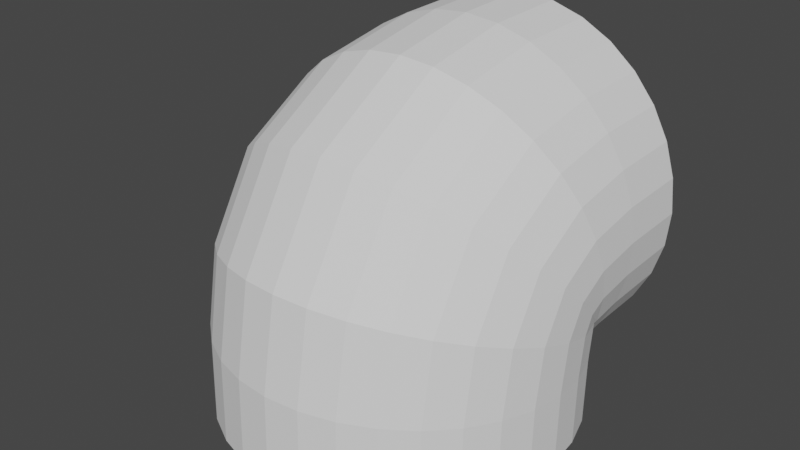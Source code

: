 # Source: Join.blend  (saved by Blender 3.4.6; exported with 4.5.12 LTS)
import bpy
from mathutils import Matrix  # noqa: F401  (used for matrix-valued properties, if any)

bpy.ops.wm.read_factory_settings(use_empty=True)
scene = bpy.context.scene
scene.name = 'Scene'

# ---- collections
col_collection = bpy.data.collections.new('Collection'); scene.collection.children.link(col_collection)

# ---- world
world_world = bpy.data.worlds.new('World'); scene.world = world_world
world_world.use_nodes = True; world_world.node_tree.nodes.clear()
_N = world_world.node_tree.nodes; _L = world_world.node_tree.links
n0 = _N.new('ShaderNodeOutputWorld'); n0.name = 'World Output'; n0.location = (300, 300)
n1 = _N.new('ShaderNodeBackground'); n1.name = 'Background'; n1.location = (10, 300)
n1.inputs[0].default_value = (0.05088, 0.05088, 0.05088, 1.0)
_L.new(n1.outputs[0], n0.inputs[0])
n0.is_active_output = True
world_world.color = (0.05088, 0.05088, 0.05088)
world_world.use_sun_shadow = False
world_world.sun_shadow_jitter_overblur = 0.0

# ---- meshes
me_cylinder = bpy.data.meshes.new('Cylinder')
me_cylinder.from_pydata([(-1.277e-08, 0.6964, -0.6964), (0.1951, 0.6772, -0.6964), (0.3827, 0.6203, -0.6964), (0.5556, 0.5279, -0.6964), (0.7071, 0.4035, -0.6964), (0.8315, 0.252, -0.6964), (0.9239, 0.0791, -0.6964), (0.9808, -0.1085, -0.6964), (1.0, -0.3036, -0.6964), (0.9808, -0.4987, -0.6964), (0.9239, -0.6863, -0.6964), (0.8315, -0.8592, -0.6964), (0.7071, -1.011, -0.6964), (0.5556, -1.135, -0.6964), (0.3827, -1.227, -0.6964), (0.1951, -1.284, -0.6964), (-1.277e-08, -1.304, -0.6964), (-0.1951, -1.284, -0.6964), (-0.3827, -1.227, -0.6964), (-0.5556, -1.135, -0.6964), (-0.7071, -1.011, -0.6964), (-0.8315, -0.8592, -0.6964), (-0.9239, -0.6863, -0.6964), (-0.9808, -0.4987, -0.6964), (-1.0, -0.3036, -0.6964), (-0.9808, -0.1085, -0.6964), (-0.9239, 0.0791, -0.6964), (-0.8315, 0.252, -0.6964), (-0.7071, 0.4035, -0.6964), (-0.5556, 0.5279, -0.6964), (-0.3827, 0.6203, -0.6964), (-0.1951, 0.6772, -0.6964), (-1.277e-08, 0.6964, 1.304), (0.1951, 0.6964, 1.284), (0.3827, 0.6964, 1.227), (0.5556, 0.6964, 1.135), (0.7071, 0.6964, 1.011), (0.8315, 0.6964, 0.8592), (0.9239, 0.6964, 0.6863), (0.9808, 0.6964, 0.4987), (1.0, 0.6964, 0.3036), (0.9808, 0.6964, 0.1085), (0.9239, 0.6964, -0.0791), (0.8315, 0.6964, -0.252), (0.7071, 0.6964, -0.4035), (0.5556, 0.6964, -0.5279), (0.3827, 0.6964, -0.6203), (0.1951, 0.6964, -0.6772), (-1.277e-08, 0.6964, -0.6964), (-0.1951, 0.6964, -0.6772), (-0.3827, 0.6964, -0.6203), (-0.5556, 0.6964, -0.5279), (-0.7071, 0.6964, -0.4035), (-0.8315, 0.6964, -0.252), (-0.9239, 0.6964, -0.0791), (-0.9808, 0.6964, 0.1085), (-1.0, 0.6964, 0.3036), (-0.9808, 0.6964, 0.4987), (-0.9239, 0.6964, 0.6863), (-0.8315, 0.6964, 0.8592), (-0.7071, 0.6964, 1.011), (-0.5556, 0.6964, 1.135), (-0.3827, 0.6964, 1.227), (-0.1951, 0.6964, 1.284), (-9.563e-09, 0.7015, -0.3794), (-1.076e-08, 0.6935, -0.3383), (-9.976e-09, 0.55, -0.55), (-7.894e-09, 0.3383, -0.6935), (-1.002e-08, 0.3794, -0.7015), (-0.1951, 0.6823, -0.3777), (-0.1951, 0.6753, -0.3321), (-0.1951, 0.5364, -0.5364), (-0.1951, 0.3321, -0.6753), (-0.1951, 0.3777, -0.6823), (-0.3827, 0.6256, -0.3729), (-0.3827, 0.6214, -0.3139), (-0.3827, 0.4961, -0.4961), (-0.3827, 0.3139, -0.6214), (-0.3827, 0.3729, -0.6256), (-0.5556, 0.5335, -0.3651), (-0.5556, 0.5339, -0.2843), (-0.5556, 0.4308, -0.4308), (-0.5556, 0.2843, -0.5339), (-0.5556, 0.3651, -0.5335), (-0.7071, 0.4096, -0.3546), (-0.7071, 0.4161, -0.2445), (-0.7071, 0.3429, -0.3429), (-0.7071, 0.2445, -0.4161), (-0.7071, 0.3546, -0.4096), (-0.8315, 0.2586, -0.3419), (-0.8315, 0.2725, -0.196), (-0.8315, 0.2357, -0.2357), (-0.8315, 0.196, -0.2725), (-0.8315, 0.3419, -0.2586), (-0.9239, 0.08634, -0.3273), (-0.9239, 0.1087, -0.1406), (-0.9239, 0.1135, -0.1135), (-0.9239, 0.1406, -0.1087), (-0.9239, 0.3273, -0.08634), (-0.9808, -0.1006, -0.3114), (-0.9808, -0.06901, -0.08059), (-0.9808, -0.01919, 0.01918), (-0.9808, 0.08059, 0.06901), (-0.9808, 0.3114, 0.1006), (-1.0, -0.295, -0.295), (-1.0, -0.2538, -0.01813), (-1.0, -0.1571, 0.1571), (-1.0, 0.01813, 0.2538), (-1.0, 0.295, 0.295), (-0.9808, -0.4894, -0.2785), (-0.9808, -0.4387, 0.04432), (-0.9808, -0.2951, 0.2951), (-0.9808, -0.04432, 0.4387), (-0.9808, 0.2785, 0.4894), (-0.9239, -0.6763, -0.2627), (-0.9239, -0.6164, 0.1044), (-0.9239, -0.4277, 0.4277), (-0.9239, -0.1044, 0.6164), (-0.9239, 0.2627, 0.6763), (-0.8315, -0.8486, -0.2481), (-0.8315, -0.7802, 0.1597), (-0.8315, -0.55, 0.55), (-0.8315, -0.1597, 0.7802), (-0.8315, 0.2481, 0.8486), (-0.7071, -0.9996, -0.2353), (-0.7071, -0.9237, 0.2082), (-0.7071, -0.6571, 0.6571), (-0.7071, -0.2082, 0.9237), (-0.7071, 0.2353, 0.9996), (-0.5556, -1.123, -0.2248), (-0.5556, -1.042, 0.248), (-0.5556, -0.7451, 0.7451), (-0.5556, -0.248, 1.042), (-0.5556, 0.2248, 1.123), (-0.3827, -1.216, -0.217), (-0.3827, -1.129, 0.2776), (-0.3827, -0.8104, 0.8104), (-0.3827, -0.2776, 1.129), (-0.3827, 0.217, 1.216), (-0.1951, -1.272, -0.2122), (-0.1951, -1.183, 0.2958), (-0.1951, -0.8507, 0.8507), (-0.1951, -0.2958, 1.183), (-0.1951, 0.2122, 1.272), (-2.71e-09, -1.291, -0.2106), (1.83e-09, -1.201, 0.302), (-2.066e-09, -0.8642, 0.8642), (-1.026e-08, -0.302, 1.201), (-1.379e-08, 0.2106, 1.291), (0.1951, -1.272, -0.2122), (0.1951, -1.183, 0.2958), (0.1951, -0.8507, 0.8507), (0.1951, -0.2958, 1.183), (0.1951, 0.2122, 1.272), (0.3827, -1.216, -0.217), (0.3827, -1.129, 0.2776), (0.3827, -0.8104, 0.8104), (0.3827, -0.2776, 1.129), (0.3827, 0.217, 1.216), (0.5556, -1.123, -0.2248), (0.5556, -1.042, 0.248), (0.5556, -0.7451, 0.7451), (0.5556, -0.248, 1.042), (0.5556, 0.2248, 1.123), (0.7071, -0.9996, -0.2353), (0.7071, -0.9237, 0.2082), (0.7071, -0.6571, 0.6571), (0.7071, -0.2082, 0.9237), (0.7071, 0.2353, 0.9996), (0.8315, -0.8486, -0.2481), (0.8315, -0.7802, 0.1597), (0.8315, -0.55, 0.55), (0.8315, -0.1597, 0.7802), (0.8315, 0.2481, 0.8486), (0.9239, -0.6763, -0.2627), (0.9239, -0.6164, 0.1044), (0.9239, -0.4277, 0.4277), (0.9239, -0.1044, 0.6164), (0.9239, 0.2627, 0.6763), (0.9808, -0.4894, -0.2785), (0.9808, -0.4387, 0.04432), (0.9808, -0.2951, 0.2951), (0.9808, -0.04432, 0.4387), (0.9808, 0.2785, 0.4894), (1.0, -0.295, -0.295), (1.0, -0.2538, -0.01813), (1.0, -0.1571, 0.1571), (1.0, 0.01813, 0.2538), (1.0, 0.295, 0.295), (0.9808, -0.1006, -0.3114), (0.9808, -0.06901, -0.08059), (0.9808, -0.01919, 0.01918), (0.9808, 0.08059, 0.06901), (0.9808, 0.3114, 0.1006), (0.9239, 0.08634, -0.3273), (0.9239, 0.1087, -0.1406), (0.9239, 0.1135, -0.1135), (0.9239, 0.1406, -0.1087), (0.9239, 0.3273, -0.08634), (0.8315, 0.2586, -0.3419), (0.8315, 0.2725, -0.196), (0.8315, 0.2357, -0.2357), (0.8315, 0.196, -0.2725), (0.8315, 0.3419, -0.2586), (0.7071, 0.4096, -0.3546), (0.7071, 0.4161, -0.2445), (0.7071, 0.3429, -0.3429), (0.7071, 0.2445, -0.4161), (0.7071, 0.3546, -0.4096), (0.5556, 0.5335, -0.3651), (0.5556, 0.5339, -0.2843), (0.5556, 0.4308, -0.4308), (0.5556, 0.2843, -0.5339), (0.5556, 0.3651, -0.5335), (0.3827, 0.6256, -0.3729), (0.3827, 0.6214, -0.3139), (0.3827, 0.4961, -0.4961), (0.3827, 0.3139, -0.6214), (0.3827, 0.3729, -0.6256), (0.1951, 0.3777, -0.6823), (0.1951, 0.3321, -0.6753), (0.1951, 0.5364, -0.5364), (0.1951, 0.6753, -0.3321), (0.1951, 0.6823, -0.3777)], [], [(47, 46, 218, 219), (46, 45, 213, 218), (45, 44, 208, 213), (44, 43, 203, 208), (43, 42, 198, 203), (42, 41, 193, 198), (41, 40, 188, 193), (40, 39, 183, 188), (39, 38, 178, 183), (38, 37, 173, 178), (37, 36, 168, 173), (36, 35, 163, 168), (35, 34, 158, 163), (34, 33, 153, 158), (33, 32, 148, 153), (32, 63, 143, 148), (63, 62, 138, 143), (62, 61, 133, 138), (61, 60, 128, 133), (60, 59, 123, 128), (59, 58, 118, 123), (58, 57, 113, 118), (57, 56, 108, 113), (56, 55, 103, 108), (55, 54, 98, 103), (54, 53, 93, 98), (53, 52, 88, 93), (52, 51, 83, 88), (51, 50, 78, 83), (50, 49, 73, 78), (49, 48, 68, 73), (48, 47, 219, 68), (73, 68, 67, 72), (72, 67, 66, 71), (71, 66, 65, 70), (70, 65, 64, 69), (69, 64, 0, 31), (78, 73, 72, 77), (77, 72, 71, 76), (76, 71, 70, 75), (75, 70, 69, 74), (74, 69, 31, 30), (83, 78, 77, 82), (82, 77, 76, 81), (81, 76, 75, 80), (80, 75, 74, 79), (79, 74, 30, 29), (88, 83, 82, 87), (87, 82, 81, 86), (86, 81, 80, 85), (85, 80, 79, 84), (84, 79, 29, 28), (93, 88, 87, 92), (92, 87, 86, 91), (91, 86, 85, 90), (90, 85, 84, 89), (89, 84, 28, 27), (98, 93, 92, 97), (97, 92, 91, 96), (96, 91, 90, 95), (95, 90, 89, 94), (94, 89, 27, 26), (103, 98, 97, 102), (102, 97, 96, 101), (101, 96, 95, 100), (100, 95, 94, 99), (99, 94, 26, 25), (108, 103, 102, 107), (107, 102, 101, 106), (106, 101, 100, 105), (105, 100, 99, 104), (104, 99, 25, 24), (113, 108, 107, 112), (112, 107, 106, 111), (111, 106, 105, 110), (110, 105, 104, 109), (109, 104, 24, 23), (118, 113, 112, 117), (117, 112, 111, 116), (116, 111, 110, 115), (115, 110, 109, 114), (114, 109, 23, 22), (123, 118, 117, 122), (122, 117, 116, 121), (121, 116, 115, 120), (120, 115, 114, 119), (119, 114, 22, 21), (128, 123, 122, 127), (127, 122, 121, 126), (126, 121, 120, 125), (125, 120, 119, 124), (124, 119, 21, 20), (133, 128, 127, 132), (132, 127, 126, 131), (131, 126, 125, 130), (130, 125, 124, 129), (129, 124, 20, 19), (138, 133, 132, 137), (137, 132, 131, 136), (136, 131, 130, 135), (135, 130, 129, 134), (134, 129, 19, 18), (143, 138, 137, 142), (142, 137, 136, 141), (141, 136, 135, 140), (140, 135, 134, 139), (139, 134, 18, 17), (148, 143, 142, 147), (147, 142, 141, 146), (146, 141, 140, 145), (145, 140, 139, 144), (144, 139, 17, 16), (153, 148, 147, 152), (152, 147, 146, 151), (151, 146, 145, 150), (150, 145, 144, 149), (149, 144, 16, 15), (158, 153, 152, 157), (157, 152, 151, 156), (156, 151, 150, 155), (155, 150, 149, 154), (154, 149, 15, 14), (163, 158, 157, 162), (162, 157, 156, 161), (161, 156, 155, 160), (160, 155, 154, 159), (159, 154, 14, 13), (168, 163, 162, 167), (167, 162, 161, 166), (166, 161, 160, 165), (165, 160, 159, 164), (164, 159, 13, 12), (173, 168, 167, 172), (172, 167, 166, 171), (171, 166, 165, 170), (170, 165, 164, 169), (169, 164, 12, 11), (178, 173, 172, 177), (177, 172, 171, 176), (176, 171, 170, 175), (175, 170, 169, 174), (174, 169, 11, 10), (183, 178, 177, 182), (182, 177, 176, 181), (181, 176, 175, 180), (180, 175, 174, 179), (179, 174, 10, 9), (188, 183, 182, 187), (187, 182, 181, 186), (186, 181, 180, 185), (185, 180, 179, 184), (184, 179, 9, 8), (193, 188, 187, 192), (192, 187, 186, 191), (191, 186, 185, 190), (190, 185, 184, 189), (189, 184, 8, 7), (198, 193, 192, 197), (197, 192, 191, 196), (196, 191, 190, 195), (195, 190, 189, 194), (194, 189, 7, 6), (203, 198, 197, 202), (202, 197, 196, 201), (201, 196, 195, 200), (200, 195, 194, 199), (199, 194, 6, 5), (208, 203, 202, 207), (207, 202, 201, 206), (206, 201, 200, 205), (205, 200, 199, 204), (204, 199, 5, 4), (213, 208, 207, 212), (212, 207, 206, 211), (211, 206, 205, 210), (210, 205, 204, 209), (209, 204, 4, 3), (218, 213, 212, 217), (217, 212, 211, 216), (216, 211, 210, 215), (215, 210, 209, 214), (214, 209, 3, 2), (219, 218, 217, 220), (220, 217, 216, 221), (221, 216, 215, 222), (222, 215, 214, 223), (223, 214, 2, 1), (68, 219, 220, 67), (67, 220, 221, 66), (66, 221, 222, 65), (65, 222, 223, 64), (64, 223, 1, 0), (33, 34, 35, 36, 37, 38, 39, 40, 41, 42, 43, 44, 45, 46, 47, 48, 31, 50, 51, 52, 53, 54, 55, 56, 57, 58, 59, 60, 61, 62, 63, 32), (2, 3, 4, 5, 6, 7, 8, 9, 10, 11, 12, 13, 14, 15, 16, 17, 18, 19, 20, 21, 22, 23, 24, 25, 26, 27, 28, 29, 30, 31, 48, 1)])
_uv = me_cylinder.uv_layers.new(name='UVMap')
_uv.uv.foreach_set('vector', [0.5312, 1.0, 0.5625, 1.0, 0.625, 1.0, 0.6042, 1.0, 0.5625, 1.0, 0.5938, 1.0, 0.6458, 1.0, 0.625, 1.0, 0.5938, 1.0, 0.625, 1.0, 0.6667, 1.0, 0.6458, 1.0, 0.625, 1.0, 0.6562, 1.0, 0.6875, 1.0, 0.6667, 1.0, 0.6562, 1.0, 0.6875, 1.0, 0.7083, 1.0, 0.6875, 1.0, 0.6875, 1.0, 0.7188, 1.0, 0.7292, 1.0, 0.7083, 1.0, 0.7188, 1.0, 0.75, 1.0, 0.75, 1.0, 0.7292, 1.0, 0.75, 1.0, 0.7812, 1.0, 0.7708, 1.0, 0.75, 1.0, 0.7812, 1.0, 0.8125, 1.0, 0.7917, 1.0, 0.7708, 1.0, 0.8125, 1.0, 0.8438, 1.0, 0.8125, 1.0, 0.7917, 1.0, 0.8438, 1.0, 0.875, 1.0, 0.8333, 1.0, 0.8125, 1.0, 0.875, 1.0, 0.9062, 1.0, 0.8542, 1.0, 0.8333, 1.0, 0.9062, 1.0, 0.9375, 1.0, 0.875, 1.0, 0.8542, 1.0, 0.9375, 1.0, 0.9688, 1.0, 0.8958, 1.0, 0.875, 1.0, 0.9688, 1.0, 1.0, 1.0, 0.9167, 1.0, 0.8958, 1.0, 0.0, 1.0, 0.03125, 1.0, 0.1042, 1.0, 0.08333, 1.0, 0.03125, 1.0, 0.0625, 1.0, 0.125, 1.0, 0.1042, 1.0, 0.0625, 1.0, 0.09375, 1.0, 0.1458, 1.0, 0.125, 1.0, 0.09375, 1.0, 0.125, 1.0, 0.1667, 1.0, 0.1458, 1.0, 0.125, 1.0, 0.1562, 1.0, 0.1875, 1.0, 0.1667, 1.0, 0.1562, 1.0, 0.1875, 1.0, 0.2083, 1.0, 0.1875, 1.0, 0.1875, 1.0, 0.2188, 1.0, 0.2292, 1.0, 0.2083, 1.0, 0.2188, 1.0, 0.25, 1.0, 0.25, 1.0, 0.2292, 1.0, 0.25, 1.0, 0.2812, 1.0, 0.2708, 1.0, 0.25, 1.0, 0.2812, 1.0, 0.3125, 1.0, 0.2917, 1.0, 0.2708, 1.0, 0.3125, 1.0, 0.3438, 1.0, 0.3125, 1.0, 0.2917, 1.0, 0.3438, 1.0, 0.375, 1.0, 0.3333, 1.0, 0.3125, 1.0, 0.375, 1.0, 0.4062, 1.0, 0.3542, 1.0, 0.3333, 1.0, 0.4062, 1.0, 0.4375, 1.0, 0.375, 1.0, 0.3542, 1.0, 0.4375, 1.0, 0.4688, 1.0, 0.3958, 1.0, 0.375, 1.0, 0.4688, 1.0, 0.5, 1.0, 0.4167, 1.0, 0.3958, 1.0, 0.5, 1.0, 0.5312, 1.0, 0.6042, 1.0, 0.5833, 1.0, 0.3958, 1.0, 0.4167, 1.0, 0.3333, 1.0, 0.3229, 1.0, 0.3229, 1.0, 0.3333, 1.0, 0.25, 1.0, 0.25, 1.0, 0.25, 1.0, 0.25, 1.0, 0.1667, 1.0, 0.1771, 1.0, 0.1771, 1.0, 0.1667, 1.0, 0.08333, 1.0, 0.1042, 1.0, 0.1042, 1.0, 0.08333, 1.0, 0.0, 1.0, 0.03125, 1.0, 0.375, 1.0, 0.3958, 1.0, 0.3229, 1.0, 0.3125, 1.0, 0.3125, 1.0, 0.3229, 1.0, 0.25, 1.0, 0.25, 1.0, 0.25, 1.0, 0.25, 1.0, 0.1771, 1.0, 0.1875, 1.0, 0.1875, 1.0, 0.1771, 1.0, 0.1042, 1.0, 0.125, 1.0, 0.125, 1.0, 0.1042, 1.0, 0.03125, 1.0, 0.0625, 1.0, 0.3542, 1.0, 0.375, 1.0, 0.3125, 1.0, 0.3021, 1.0, 0.3021, 1.0, 0.3125, 1.0, 0.25, 1.0, 0.25, 1.0, 0.25, 1.0, 0.25, 1.0, 0.1875, 1.0, 0.1979, 1.0, 0.1979, 1.0, 0.1875, 1.0, 0.125, 1.0, 0.1458, 1.0, 0.1458, 1.0, 0.125, 1.0, 0.0625, 1.0, 0.09375, 1.0, 0.3333, 1.0, 0.3542, 1.0, 0.3021, 1.0, 0.2917, 1.0, 0.2917, 1.0, 0.3021, 1.0, 0.25, 1.0, 0.25, 1.0, 0.25, 1.0, 0.25, 1.0, 0.1979, 1.0, 0.2083, 1.0, 0.2083, 1.0, 0.1979, 1.0, 0.1458, 1.0, 0.1667, 1.0, 0.1667, 1.0, 0.1458, 1.0, 0.09375, 1.0, 0.125, 1.0, 0.3125, 1.0, 0.3333, 1.0, 0.2917, 1.0, 0.2812, 1.0, 0.2812, 1.0, 0.2917, 1.0, 0.25, 1.0, 0.25, 1.0, 0.25, 1.0, 0.25, 1.0, 0.2083, 1.0, 0.2188, 1.0, 0.2188, 1.0, 0.2083, 1.0, 0.1667, 1.0, 0.1875, 1.0, 0.1875, 1.0, 0.1667, 1.0, 0.125, 1.0, 0.1562, 1.0, 0.2917, 1.0, 0.3125, 1.0, 0.2812, 1.0, 0.2708, 1.0, 0.2708, 1.0, 0.2812, 1.0, 0.25, 1.0, 0.25, 1.0, 0.25, 1.0, 0.25, 1.0, 0.2188, 1.0, 0.2292, 1.0, 0.2292, 1.0, 0.2188, 1.0, 0.1875, 1.0, 0.2083, 1.0, 0.2083, 1.0, 0.1875, 1.0, 0.1562, 1.0, 0.1875, 1.0, 0.2708, 1.0, 0.2917, 1.0, 0.2708, 1.0, 0.2604, 1.0, 0.2604, 1.0, 0.2708, 1.0, 0.25, 1.0, 0.25, 1.0, 0.25, 1.0, 0.25, 1.0, 0.2292, 1.0, 0.2396, 1.0, 0.2396, 1.0, 0.2292, 1.0, 0.2083, 1.0, 0.2292, 1.0, 0.2292, 1.0, 0.2083, 1.0, 0.1875, 1.0, 0.2188, 1.0, 0.25, 1.0, 0.2708, 1.0, 0.2604, 1.0, 0.25, 1.0, 0.25, 1.0, 0.2604, 1.0, 0.25, 1.0, 0.25, 1.0, 0.25, 1.0, 0.25, 1.0, 0.2396, 1.0, 0.25, 1.0, 0.25, 1.0, 0.2396, 1.0, 0.2292, 1.0, 0.25, 1.0, 0.25, 1.0, 0.2292, 1.0, 0.2188, 1.0, 0.25, 1.0, 0.2292, 1.0, 0.25, 1.0, 0.25, 1.0, 0.2396, 1.0, 0.2396, 1.0, 0.25, 1.0, 0.25, 1.0, 0.25, 1.0, 0.25, 1.0, 0.25, 1.0, 0.25, 1.0, 0.2604, 1.0, 0.2604, 1.0, 0.25, 1.0, 0.25, 1.0, 0.2708, 1.0, 0.2708, 1.0, 0.25, 1.0, 0.25, 1.0, 0.2812, 1.0, 0.2083, 1.0, 0.2292, 1.0, 0.2396, 1.0, 0.2292, 1.0, 0.2292, 1.0, 0.2396, 1.0, 0.25, 1.0, 0.25, 1.0, 0.25, 1.0, 0.25, 1.0, 0.2604, 1.0, 0.2708, 1.0, 0.2708, 1.0, 0.2604, 1.0, 0.2708, 1.0, 0.2917, 1.0, 0.2917, 1.0, 0.2708, 1.0, 0.2812, 1.0, 0.3125, 1.0, 0.1875, 1.0, 0.2083, 1.0, 0.2292, 1.0, 0.2188, 1.0, 0.2188, 1.0, 0.2292, 1.0, 0.25, 1.0, 0.25, 1.0, 0.25, 1.0, 0.25, 1.0, 0.2708, 1.0, 0.2812, 1.0, 0.2812, 1.0, 0.2708, 1.0, 0.2917, 1.0, 0.3125, 1.0, 0.3125, 1.0, 0.2917, 1.0, 0.3125, 1.0, 0.3438, 1.0, 0.1667, 1.0, 0.1875, 1.0, 0.2188, 1.0, 0.2083, 1.0, 0.2083, 1.0, 0.2188, 1.0, 0.25, 1.0, 0.25, 1.0, 0.25, 1.0, 0.25, 1.0, 0.2812, 1.0, 0.2917, 1.0, 0.2917, 1.0, 0.2812, 1.0, 0.3125, 1.0, 0.3333, 1.0, 0.3333, 1.0, 0.3125, 1.0, 0.3438, 1.0, 0.375, 1.0, 0.1458, 1.0, 0.1667, 1.0, 0.2083, 1.0, 0.1979, 1.0, 0.1979, 1.0, 0.2083, 1.0, 0.25, 1.0, 0.25, 1.0, 0.25, 1.0, 0.25, 1.0, 0.2917, 1.0, 0.3021, 1.0, 0.3021, 1.0, 0.2917, 1.0, 0.3333, 1.0, 0.3542, 1.0, 0.3542, 1.0, 0.3333, 1.0, 0.375, 1.0, 0.4062, 1.0, 0.125, 1.0, 0.1458, 1.0, 0.1979, 1.0, 0.1875, 1.0, 0.1875, 1.0, 0.1979, 1.0, 0.25, 1.0, 0.25, 1.0, 0.25, 1.0, 0.25, 1.0, 0.3021, 1.0, 0.3125, 1.0, 0.3125, 1.0, 0.3021, 1.0, 0.3542, 1.0, 0.375, 1.0, 0.375, 1.0, 0.3542, 1.0, 0.4062, 1.0, 0.4375, 1.0, 0.1042, 1.0, 0.125, 1.0, 0.1875, 1.0, 0.1771, 1.0, 0.1771, 1.0, 0.1875, 1.0, 0.25, 1.0, 0.25, 1.0, 0.25, 1.0, 0.25, 1.0, 0.3125, 1.0, 0.3229, 1.0, 0.3229, 1.0, 0.3125, 1.0, 0.375, 1.0, 0.3958, 1.0, 0.3958, 1.0, 0.375, 1.0, 0.4375, 1.0, 0.4688, 1.0, 0.08333, 1.0, 0.1042, 1.0, 0.1771, 1.0, 0.1667, 1.0, 0.1667, 1.0, 0.1771, 1.0, 0.25, 1.0, 0.25, 1.0, 0.25, 1.0, 0.25, 1.0, 0.3229, 1.0, 0.3333, 1.0, 0.3333, 1.0, 0.3229, 1.0, 0.3958, 1.0, 0.4167, 1.0, 0.4167, 1.0, 0.3958, 1.0, 0.4688, 1.0, 0.5, 1.0, 0.8958, 1.0, 0.9167, 1.0, 0.8333, 1.0, 0.8229, 1.0, 0.8229, 1.0, 0.8333, 1.0, 0.75, 1.0, 0.75, 1.0, 0.75, 1.0, 0.75, 1.0, 0.6667, 1.0, 0.6771, 1.0, 0.6771, 1.0, 0.6667, 1.0, 0.5833, 1.0, 0.6042, 1.0, 0.6042, 1.0, 0.5833, 1.0, 0.5, 1.0, 0.5312, 1.0, 0.875, 1.0, 0.8958, 1.0, 0.8229, 1.0, 0.8125, 1.0, 0.8125, 1.0, 0.8229, 1.0, 0.75, 1.0, 0.75, 1.0, 0.75, 1.0, 0.75, 1.0, 0.6771, 1.0, 0.6875, 1.0, 0.6875, 1.0, 0.6771, 1.0, 0.6042, 1.0, 0.625, 1.0, 0.625, 1.0, 0.6042, 1.0, 0.5312, 1.0, 0.5625, 1.0, 0.8542, 1.0, 0.875, 1.0, 0.8125, 1.0, 0.8021, 1.0, 0.8021, 1.0, 0.8125, 1.0, 0.75, 1.0, 0.75, 1.0, 0.75, 1.0, 0.75, 1.0, 0.6875, 1.0, 0.6979, 1.0, 0.6979, 1.0, 0.6875, 1.0, 0.625, 1.0, 0.6458, 1.0, 0.6458, 1.0, 0.625, 1.0, 0.5625, 1.0, 0.5938, 1.0, 0.8333, 1.0, 0.8542, 1.0, 0.8021, 1.0, 0.7917, 1.0, 0.7917, 1.0, 0.8021, 1.0, 0.75, 1.0, 0.75, 1.0, 0.75, 1.0, 0.75, 1.0, 0.6979, 1.0, 0.7083, 1.0, 0.7083, 1.0, 0.6979, 1.0, 0.6458, 1.0, 0.6667, 1.0, 0.6667, 1.0, 0.6458, 1.0, 0.5938, 1.0, 0.625, 1.0, 0.8125, 1.0, 0.8333, 1.0, 0.7917, 1.0, 0.7812, 1.0, 0.7812, 1.0, 0.7917, 1.0, 0.75, 1.0, 0.75, 1.0, 0.75, 1.0, 0.75, 1.0, 0.7083, 1.0, 0.7188, 1.0, 0.7188, 1.0, 0.7083, 1.0, 0.6667, 1.0, 0.6875, 1.0, 0.6875, 1.0, 0.6667, 1.0, 0.625, 1.0, 0.6562, 1.0, 0.7917, 1.0, 0.8125, 1.0, 0.7812, 1.0, 0.7708, 1.0, 0.7708, 1.0, 0.7812, 1.0, 0.75, 1.0, 0.75, 1.0, 0.75, 1.0, 0.75, 1.0, 0.7188, 1.0, 0.7292, 1.0, 0.7292, 1.0, 0.7188, 1.0, 0.6875, 1.0, 0.7083, 1.0, 0.7083, 1.0, 0.6875, 1.0, 0.6562, 1.0, 0.6875, 1.0, 0.7708, 1.0, 0.7917, 1.0, 0.7708, 1.0, 0.7604, 1.0, 0.7604, 1.0, 0.7708, 1.0, 0.75, 1.0, 0.75, 1.0, 0.75, 1.0, 0.75, 1.0, 0.7292, 1.0, 0.7396, 1.0, 0.7396, 1.0, 0.7292, 1.0, 0.7083, 1.0, 0.7292, 1.0, 0.7292, 1.0, 0.7083, 1.0, 0.6875, 1.0, 0.7188, 1.0, 0.75, 1.0, 0.7708, 1.0, 0.7604, 1.0, 0.75, 1.0, 0.75, 1.0, 0.7604, 1.0, 0.75, 1.0, 0.75, 1.0, 0.75, 1.0, 0.75, 1.0, 0.7396, 1.0, 0.75, 1.0, 0.75, 1.0, 0.7396, 1.0, 0.7292, 1.0, 0.75, 1.0, 0.75, 1.0, 0.7292, 1.0, 0.7188, 1.0, 0.75, 1.0, 0.7292, 1.0, 0.75, 1.0, 0.75, 1.0, 0.7396, 1.0, 0.7396, 1.0, 0.75, 1.0, 0.75, 1.0, 0.75, 1.0, 0.75, 1.0, 0.75, 1.0, 0.75, 1.0, 0.7604, 1.0, 0.7604, 1.0, 0.75, 1.0, 0.75, 1.0, 0.7708, 1.0, 0.7708, 1.0, 0.75, 1.0, 0.75, 1.0, 0.7812, 1.0, 0.7083, 1.0, 0.7292, 1.0, 0.7396, 1.0, 0.7292, 1.0, 0.7292, 1.0, 0.7396, 1.0, 0.75, 1.0, 0.75, 1.0, 0.75, 1.0, 0.75, 1.0, 0.7604, 1.0, 0.7708, 1.0, 0.7708, 1.0, 0.7604, 1.0, 0.7708, 1.0, 0.7917, 1.0, 0.7917, 1.0, 0.7708, 1.0, 0.7812, 1.0, 0.8125, 1.0, 0.6875, 1.0, 0.7083, 1.0, 0.7292, 1.0, 0.7188, 1.0, 0.7188, 1.0, 0.7292, 1.0, 0.75, 1.0, 0.75, 1.0, 0.75, 1.0, 0.75, 1.0, 0.7708, 1.0, 0.7813, 1.0, 0.7813, 1.0, 0.7708, 1.0, 0.7917, 1.0, 0.8125, 1.0, 0.8125, 1.0, 0.7917, 1.0, 0.8125, 1.0, 0.8438, 1.0, 0.6667, 1.0, 0.6875, 1.0, 0.7188, 1.0, 0.7083, 1.0, 0.7083, 1.0, 0.7188, 1.0, 0.75, 1.0, 0.75, 1.0, 0.75, 1.0, 0.75, 1.0, 0.7813, 1.0, 0.7917, 1.0, 0.7917, 1.0, 0.7813, 1.0, 0.8125, 1.0, 0.8333, 1.0, 0.8333, 1.0, 0.8125, 1.0, 0.8438, 1.0, 0.875, 1.0, 0.6458, 1.0, 0.6667, 1.0, 0.7083, 1.0, 0.6979, 1.0, 0.6979, 1.0, 0.7083, 1.0, 0.75, 1.0, 0.75, 1.0, 0.75, 1.0, 0.75, 1.0, 0.7917, 1.0, 0.8021, 1.0, 0.8021, 1.0, 0.7917, 1.0, 0.8333, 1.0, 0.8542, 1.0, 0.8542, 1.0, 0.8333, 1.0, 0.875, 1.0, 0.9062, 1.0, 0.625, 1.0, 0.6458, 1.0, 0.6979, 1.0, 0.6875, 1.0, 0.6875, 1.0, 0.6979, 1.0, 0.75, 1.0, 0.75, 1.0, 0.75, 1.0, 0.75, 1.0, 0.8021, 1.0, 0.8125, 1.0, 0.8125, 1.0, 0.8021, 1.0, 0.8542, 1.0, 0.875, 1.0, 0.875, 1.0, 0.8542, 1.0, 0.9062, 1.0, 0.9375, 1.0, 0.6042, 1.0, 0.625, 1.0, 0.6875, 1.0, 0.6771, 1.0, 0.6771, 1.0, 0.6875, 1.0, 0.75, 1.0, 0.75, 1.0, 0.75, 1.0, 0.75, 1.0, 0.8125, 1.0, 0.8229, 1.0, 0.8229, 1.0, 0.8125, 1.0, 0.875, 1.0, 0.8958, 1.0, 0.8958, 1.0, 0.875, 1.0, 0.9375, 1.0, 0.9688, 1.0, 0.5833, 1.0, 0.6042, 1.0, 0.6771, 1.0, 0.6667, 1.0, 0.6667, 1.0, 0.6771, 1.0, 0.75, 1.0, 0.75, 1.0, 0.75, 1.0, 0.75, 1.0, 0.8229, 1.0, 0.8333, 1.0, 0.8333, 1.0, 0.8229, 1.0, 0.8958, 1.0, 0.9167, 1.0, 0.9167, 1.0, 0.8958, 1.0, 0.9688, 1.0, 1.0, 1.0, 0.9688, 1.0, 0.9375, 1.0, 0.9062, 1.0, 0.875, 1.0, 0.8438, 1.0, 0.8125, 1.0, 0.7812, 1.0, 0.75, 1.0, 0.7188, 1.0, 0.6875, 1.0, 0.6562, 1.0, 0.625, 1.0, 0.5938, 1.0, 0.5625, 1.0, 0.5312, 1.0, 0.5, 1.0, 0.0, 0.0, 0.4375, 1.0, 0.4062, 1.0, 0.375, 1.0, 0.3438, 1.0, 0.3125, 1.0, 0.2812, 1.0, 0.25, 1.0, 0.2188, 1.0, 0.1875, 1.0, 0.1562, 1.0, 0.125, 1.0, 0.09375, 1.0, 0.0625, 1.0, 0.03125, 1.0, 0.0, 1.0, 0.9375, 1.0, 0.9062, 1.0, 0.875, 1.0, 0.8438, 1.0, 0.8125, 1.0, 0.7812, 1.0, 0.75, 1.0, 0.7188, 1.0, 0.6875, 1.0, 0.6562, 1.0, 0.625, 1.0, 0.5938, 1.0, 0.5625, 1.0, 0.5312, 1.0, 0.5, 1.0, 0.4688, 1.0, 0.4375, 1.0, 0.4062, 1.0, 0.375, 1.0, 0.3438, 1.0, 0.3125, 1.0, 0.2812, 1.0, 0.25, 1.0, 0.2188, 1.0, 0.1875, 1.0, 0.1562, 1.0, 0.125, 1.0, 0.09375, 1.0, 0.0625, 1.0, 0.03125, 1.0, 0.5, 1.0, 0.9688, 1.0])
me_cylinder.update()

# ---- objects
ob_cylinder = bpy.data.objects.new('Cylinder', me_cylinder)

# ---- transforms, parenting, visibility, modifiers, constraints
ob_cylinder.location = (1.277e-08, 1.527e-07, 7.035e-07)

# ---- collection membership
col_collection.objects.link(ob_cylinder)

# ---- scene / render settings (as saved in the file)
scene.frame_start = 1; scene.frame_end = 250; scene.frame_set(1)
scene.render.engine = 'BLENDER_EEVEE_NEXT'
scene.cycles.sampling_pattern = 'TABULATED_SOBOL'
scene.cycles.use_light_tree = False
scene.view_settings.view_transform = 'Filmic'
bpy.context.view_layer.update()

# ---- added for rendering (the .blend has no active camera and no usable light): camera, sun
cam_auto = bpy.data.cameras.new('AutoCamera')
cam_auto.lens = 50.0
cam_auto.sensor_width = 36.0
cam_auto.clip_end = 1000.0
ob_auto_camera = bpy.data.objects.new('AutoCamera', cam_auto)
scene.collection.objects.link(ob_auto_camera)
ob_auto_camera.location = (3.21045, -4.15361, 2.86943)
ob_auto_camera.rotation_euler = (1.09748, -7.21219e-08, 0.694738)
scene.camera = ob_auto_camera
light_auto_sun = bpy.data.lights.new('AutoSun', 'SUN')
light_auto_sun.energy = 3.0
light_auto_sun.angle = 0.0523599
ob_auto_sun = bpy.data.objects.new('AutoSun', light_auto_sun)
scene.collection.objects.link(ob_auto_sun)
ob_auto_sun.rotation_euler = (0.872665, 0.174533, 0.523599)
bpy.context.view_layer.update()
